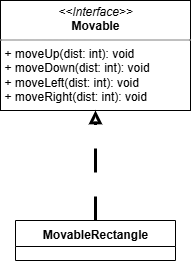

The diagram above was exported from draw.io. Its source (the exported page's mxGraphModel, read from the mxfile embedded in the PNG):
<mxGraphModel dx="595" dy="324" grid="1" gridSize="10" guides="1" tooltips="1" connect="1" arrows="1" fold="1" page="1" pageScale="1" pageWidth="827" pageHeight="1169" background="#FFFFFF" math="0" shadow="0">
  <root>
    <mxCell id="0" />
    <mxCell id="1" parent="0" />
    <mxCell id="Ui5BE341mAa96ux0ZD1b-2" value="&lt;p style=&quot;margin:0px;margin-top:4px;text-align:center;&quot;&gt;&lt;i&gt;&amp;lt;&amp;lt;Interface&amp;gt;&amp;gt;&lt;/i&gt;&lt;br&gt;&lt;b&gt;Movable&lt;/b&gt;&lt;/p&gt;&lt;hr size=&quot;1&quot; style=&quot;border-style:solid;&quot;&gt;&lt;p style=&quot;margin:0px;margin-left:4px;&quot;&gt;&lt;/p&gt;&lt;p style=&quot;margin:0px;margin-left:4px;&quot;&gt;+ moveUp(dist: int): void&lt;br&gt;+ moveDown(dist: int): void&lt;/p&gt;&lt;p style=&quot;margin:0px;margin-left:4px;&quot;&gt;+ moveLeft(dist: int): void&lt;/p&gt;&lt;p style=&quot;margin:0px;margin-left:4px;&quot;&gt;+ moveRight(dist: int): void&lt;/p&gt;" style="verticalAlign=top;align=left;overflow=fill;html=1;whiteSpace=wrap;" vertex="1" parent="1">
      <mxGeometry x="319" y="70" width="190" height="110" as="geometry" />
    </mxCell>
    <mxCell id="Ui5BE341mAa96ux0ZD1b-11" value="" style="edgeStyle=orthogonalEdgeStyle;rounded=0;orthogonalLoop=1;jettySize=auto;html=1;strokeWidth=3;dashed=1;dashPattern=8 8;endArrow=block;endFill=0;exitX=0.5;exitY=0;exitDx=0;exitDy=0;" edge="1" parent="1" source="Ui5BE341mAa96ux0ZD1b-21" target="Ui5BE341mAa96ux0ZD1b-2">
      <mxGeometry relative="1" as="geometry">
        <mxPoint x="414" y="270" as="sourcePoint" />
      </mxGeometry>
    </mxCell>
    <mxCell id="Ui5BE341mAa96ux0ZD1b-21" value="MovableRectangle" style="swimlane;fontStyle=1;align=center;verticalAlign=top;childLayout=stackLayout;horizontal=1;startSize=26;horizontalStack=0;resizeParent=1;resizeParentMax=0;resizeLast=0;collapsible=1;marginBottom=0;whiteSpace=wrap;html=1;" vertex="1" parent="1">
      <mxGeometry x="334" y="290" width="160" height="40" as="geometry" />
    </mxCell>
  </root>
</mxGraphModel>